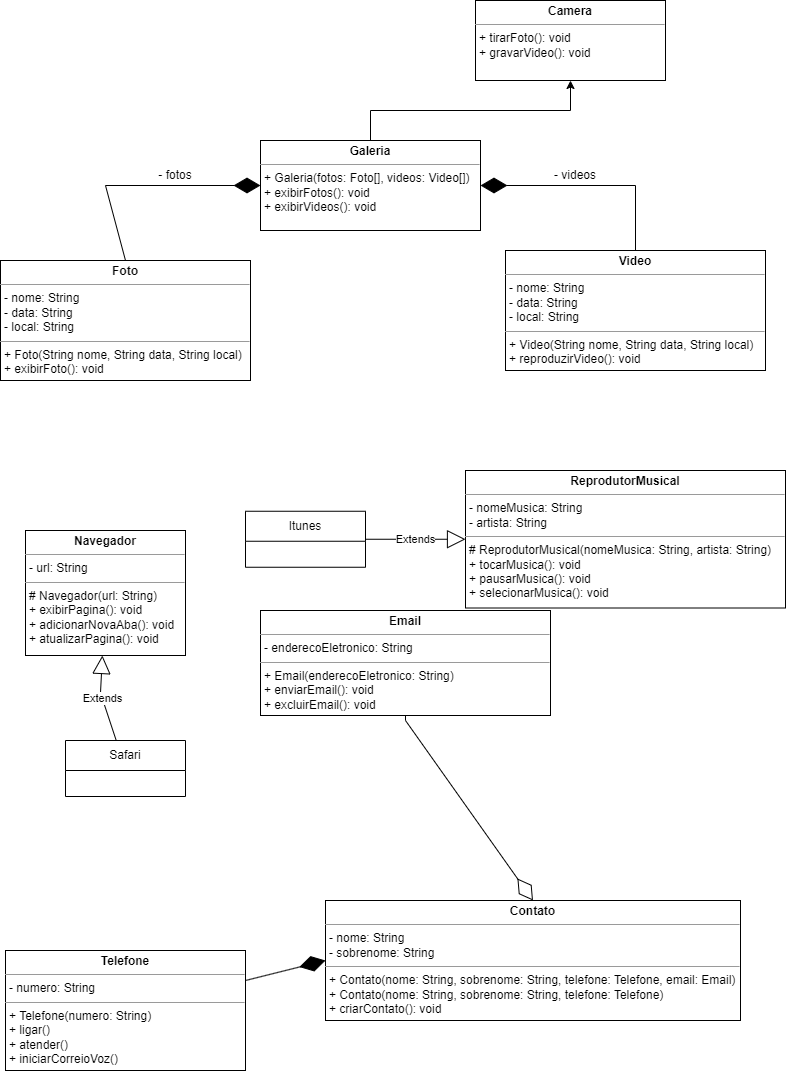

The diagram above was exported from draw.io. Its source (the exported page's mxGraphModel, read from the mxfile embedded in the PNG):
<mxGraphModel dx="2206" dy="1188" grid="1" gridSize="10" guides="1" tooltips="1" connect="1" arrows="1" fold="1" page="1" pageScale="1" pageWidth="827" pageHeight="1169" math="0" shadow="0">
  <root>
    <mxCell id="0" />
    <mxCell id="1" parent="0" />
    <mxCell id="OGoovPMYe2NJW6WIc1mm-11" value="&lt;p style=&quot;margin:0px;margin-top:4px;text-align:center;&quot;&gt;&lt;b&gt;Email&lt;/b&gt;&lt;/p&gt;&lt;hr size=&quot;1&quot;&gt;&lt;p style=&quot;margin:0px;margin-left:4px;&quot;&gt;- enderecoEletronico: String&lt;/p&gt;&lt;hr size=&quot;1&quot;&gt;&lt;p style=&quot;margin:0px;margin-left:4px;&quot;&gt;+ Email(enderecoEletronico: String)&lt;/p&gt;&lt;p style=&quot;margin:0px;margin-left:4px;&quot;&gt;+ enviarEmail(): void&lt;/p&gt;&lt;p style=&quot;margin:0px;margin-left:4px;&quot;&gt;+ excluirEmail(): void&lt;br&gt;&lt;/p&gt;" style="verticalAlign=top;align=left;overflow=fill;fontSize=12;fontFamily=Helvetica;html=1;whiteSpace=wrap;" vertex="1" parent="1">
      <mxGeometry x="275" y="640" width="290" height="105" as="geometry" />
    </mxCell>
    <mxCell id="OGoovPMYe2NJW6WIc1mm-12" value="&lt;p style=&quot;margin:0px;margin-top:4px;text-align:center;&quot;&gt;&lt;b&gt;Navegador&lt;/b&gt;&lt;/p&gt;&lt;hr size=&quot;1&quot;&gt;&lt;p style=&quot;margin:0px;margin-left:4px;&quot;&gt;- url: String&lt;/p&gt;&lt;hr size=&quot;1&quot;&gt;&lt;p style=&quot;margin:0px;margin-left:4px;&quot;&gt;# Navegador(url: String)&lt;/p&gt;&lt;p style=&quot;margin:0px;margin-left:4px;&quot;&gt;+ exibirPagina(): void&lt;/p&gt;&lt;p style=&quot;margin:0px;margin-left:4px;&quot;&gt;+ adicionarNovaAba(): void&lt;br&gt;&lt;/p&gt;&lt;p style=&quot;border-color: var(--border-color); margin: 0px 0px 0px 4px;&quot;&gt;+ atualizarPagina(): void&lt;br style=&quot;border-color: var(--border-color);&quot;&gt;&lt;/p&gt;&lt;p style=&quot;border-color: var(--border-color); margin: 0px 0px 0px 4px;&quot;&gt;&lt;br style=&quot;border-color: var(--border-color);&quot;&gt;&lt;/p&gt;" style="verticalAlign=top;align=left;overflow=fill;fontSize=12;fontFamily=Helvetica;html=1;whiteSpace=wrap;" vertex="1" parent="1">
      <mxGeometry x="40" y="560" width="160" height="125" as="geometry" />
    </mxCell>
    <mxCell id="OGoovPMYe2NJW6WIc1mm-15" value="Safari" style="swimlane;fontStyle=0;childLayout=stackLayout;horizontal=1;startSize=30;fillColor=default;horizontalStack=0;resizeParent=1;resizeParentMax=0;resizeLast=0;collapsible=1;marginBottom=0;whiteSpace=wrap;html=1;" vertex="1" parent="1">
      <mxGeometry x="80" y="770" width="120" height="56" as="geometry" />
    </mxCell>
    <mxCell id="OGoovPMYe2NJW6WIc1mm-17" value="&lt;p style=&quot;margin:0px;margin-top:4px;text-align:center;&quot;&gt;&lt;b&gt;ReprodutorMusical&lt;/b&gt;&lt;/p&gt;&lt;hr size=&quot;1&quot;&gt;&lt;p style=&quot;margin:0px;margin-left:4px;&quot;&gt;- nomeMusica: String&lt;/p&gt;&lt;p style=&quot;margin:0px;margin-left:4px;&quot;&gt;- artista: String&lt;/p&gt;&lt;hr size=&quot;1&quot;&gt;&lt;p style=&quot;margin:0px;margin-left:4px;&quot;&gt;#&amp;nbsp;ReprodutorMusical(nomeMusica: String, artista: String)&lt;/p&gt;&lt;p style=&quot;margin:0px;margin-left:4px;&quot;&gt;+ tocarMusica(): void&lt;/p&gt;&lt;p style=&quot;margin:0px;margin-left:4px;&quot;&gt;&lt;span style=&quot;background-color: initial;&quot;&gt;+ pausarMusica(): void&lt;/span&gt;&lt;br&gt;&lt;/p&gt;&lt;p style=&quot;border-color: var(--border-color); margin: 0px 0px 0px 4px;&quot;&gt;+ selecionarMusica(): void&lt;br style=&quot;border-color: var(--border-color);&quot;&gt;&lt;/p&gt;&lt;p style=&quot;border-color: var(--border-color); margin: 0px 0px 0px 4px;&quot;&gt;&lt;br style=&quot;border-color: var(--border-color);&quot;&gt;&lt;/p&gt;" style="verticalAlign=top;align=left;overflow=fill;fontSize=12;fontFamily=Helvetica;html=1;whiteSpace=wrap;" vertex="1" parent="1">
      <mxGeometry x="480" y="500" width="320" height="137.5" as="geometry" />
    </mxCell>
    <mxCell id="OGoovPMYe2NJW6WIc1mm-19" value="Itunes" style="swimlane;fontStyle=0;childLayout=stackLayout;horizontal=1;startSize=30;fillColor=default;horizontalStack=0;resizeParent=1;resizeParentMax=0;resizeLast=0;collapsible=1;marginBottom=0;whiteSpace=wrap;html=1;" vertex="1" parent="1">
      <mxGeometry x="260" y="540.75" width="120" height="56" as="geometry" />
    </mxCell>
    <mxCell id="OGoovPMYe2NJW6WIc1mm-21" value="Extends" style="endArrow=block;endSize=16;endFill=0;html=1;rounded=0;labelBackgroundColor=default;" edge="1" parent="1" source="OGoovPMYe2NJW6WIc1mm-19" target="OGoovPMYe2NJW6WIc1mm-17">
      <mxGeometry width="160" relative="1" as="geometry">
        <mxPoint x="310" y="650.0000000000001" as="sourcePoint" />
        <mxPoint x="550" y="681.6" as="targetPoint" />
      </mxGeometry>
    </mxCell>
    <mxCell id="OGoovPMYe2NJW6WIc1mm-43" style="edgeStyle=orthogonalEdgeStyle;rounded=0;orthogonalLoop=1;jettySize=auto;html=1;" edge="1" parent="1" source="OGoovPMYe2NJW6WIc1mm-25" target="OGoovPMYe2NJW6WIc1mm-34">
      <mxGeometry relative="1" as="geometry" />
    </mxCell>
    <mxCell id="OGoovPMYe2NJW6WIc1mm-25" value="&lt;p style=&quot;margin:0px;margin-top:4px;text-align:center;&quot;&gt;&lt;b&gt;Galeria&lt;/b&gt;&lt;/p&gt;&lt;hr size=&quot;1&quot;&gt;&lt;p style=&quot;margin:0px;margin-left:4px;&quot;&gt;&lt;span style=&quot;background-color: initial;&quot;&gt;+ Galeria(fotos: Foto[], videos: Video[])&lt;/span&gt;&lt;br&gt;&lt;/p&gt;&lt;p style=&quot;margin:0px;margin-left:4px;&quot;&gt;+ exibir&lt;span style=&quot;background-color: initial;&quot;&gt;Fotos(): void&lt;/span&gt;&lt;/p&gt;&lt;p style=&quot;margin:0px;margin-left:4px;&quot;&gt;&lt;span style=&quot;background-color: initial;&quot;&gt;+ exibirVideos(): void&lt;/span&gt;&lt;/p&gt;&lt;p style=&quot;border-color: var(--border-color); margin: 0px 0px 0px 4px;&quot;&gt;&lt;br style=&quot;border-color: var(--border-color);&quot;&gt;&lt;/p&gt;" style="verticalAlign=top;align=left;overflow=fill;fontSize=12;fontFamily=Helvetica;html=1;whiteSpace=wrap;" vertex="1" parent="1">
      <mxGeometry x="275" y="170" width="220" height="90" as="geometry" />
    </mxCell>
    <mxCell id="OGoovPMYe2NJW6WIc1mm-27" value="Extends" style="endArrow=block;endSize=16;endFill=0;html=1;rounded=0;" edge="1" parent="1" source="OGoovPMYe2NJW6WIc1mm-15" target="OGoovPMYe2NJW6WIc1mm-12">
      <mxGeometry x="-0.0033" width="160" relative="1" as="geometry">
        <mxPoint x="-60" y="730.5" as="sourcePoint" />
        <mxPoint x="90" y="630.5" as="targetPoint" />
        <Array as="points">
          <mxPoint x="115" y="722.5" />
        </Array>
        <mxPoint as="offset" />
      </mxGeometry>
    </mxCell>
    <mxCell id="OGoovPMYe2NJW6WIc1mm-28" value="&lt;p style=&quot;margin:0px;margin-top:4px;text-align:center;&quot;&gt;&lt;b&gt;Foto&lt;/b&gt;&lt;/p&gt;&lt;hr size=&quot;1&quot;&gt;&lt;p style=&quot;margin:0px;margin-left:4px;&quot;&gt;&lt;span style=&quot;background-color: initial;&quot;&gt;- nome: String&lt;/span&gt;&lt;br&gt;&lt;/p&gt;&lt;p style=&quot;margin:0px;margin-left:4px;&quot;&gt;- data: String&lt;/p&gt;&lt;p style=&quot;margin:0px;margin-left:4px;&quot;&gt;- local: String&lt;/p&gt;&lt;hr size=&quot;1&quot;&gt;&lt;p style=&quot;margin:0px;margin-left:4px;&quot;&gt;+ Foto(String nome, String data, String local)&lt;/p&gt;&lt;p style=&quot;margin:0px;margin-left:4px;&quot;&gt;+ exibir&lt;span style=&quot;background-color: initial;&quot;&gt;Foto(): void&lt;/span&gt;&lt;/p&gt;" style="verticalAlign=top;align=left;overflow=fill;fontSize=12;fontFamily=Helvetica;html=1;whiteSpace=wrap;" vertex="1" parent="1">
      <mxGeometry x="15" y="290" width="250" height="120" as="geometry" />
    </mxCell>
    <mxCell id="OGoovPMYe2NJW6WIc1mm-29" value="&lt;p style=&quot;margin:0px;margin-top:4px;text-align:center;&quot;&gt;&lt;b&gt;Video&lt;/b&gt;&lt;/p&gt;&lt;hr size=&quot;1&quot;&gt;&lt;p style=&quot;margin:0px;margin-left:4px;&quot;&gt;&lt;span style=&quot;background-color: initial;&quot;&gt;- nome: String&lt;/span&gt;&lt;br&gt;&lt;/p&gt;&lt;p style=&quot;margin:0px;margin-left:4px;&quot;&gt;- data: String&lt;/p&gt;&lt;p style=&quot;margin:0px;margin-left:4px;&quot;&gt;- local: String&lt;/p&gt;&lt;hr size=&quot;1&quot;&gt;&lt;p style=&quot;margin:0px;margin-left:4px;&quot;&gt;+ Video(String nome, String data, String local)&lt;/p&gt;&lt;p style=&quot;margin:0px;margin-left:4px;&quot;&gt;+ reproduzirVideo&lt;span style=&quot;background-color: initial;&quot;&gt;(): void&lt;/span&gt;&lt;/p&gt;" style="verticalAlign=top;align=left;overflow=fill;fontSize=12;fontFamily=Helvetica;html=1;whiteSpace=wrap;" vertex="1" parent="1">
      <mxGeometry x="520" y="280" width="260" height="120" as="geometry" />
    </mxCell>
    <mxCell id="OGoovPMYe2NJW6WIc1mm-30" value="" style="endArrow=diamondThin;endFill=1;endSize=24;html=1;rounded=0;exitX=0.5;exitY=0;exitDx=0;exitDy=0;entryX=0;entryY=0.5;entryDx=0;entryDy=0;" edge="1" parent="1" source="OGoovPMYe2NJW6WIc1mm-28" target="OGoovPMYe2NJW6WIc1mm-25">
      <mxGeometry width="160" relative="1" as="geometry">
        <mxPoint x="390" y="410" as="sourcePoint" />
        <mxPoint x="550" y="410" as="targetPoint" />
        <Array as="points">
          <mxPoint x="120" y="215" />
        </Array>
      </mxGeometry>
    </mxCell>
    <mxCell id="OGoovPMYe2NJW6WIc1mm-31" value="- fotos" style="text;html=1;strokeColor=none;fillColor=none;align=center;verticalAlign=middle;whiteSpace=wrap;rounded=0;labelBackgroundColor=default;" vertex="1" parent="1">
      <mxGeometry x="160" y="190" width="60" height="30" as="geometry" />
    </mxCell>
    <mxCell id="OGoovPMYe2NJW6WIc1mm-32" value="" style="endArrow=diamondThin;endFill=1;endSize=24;html=1;rounded=0;exitX=0.5;exitY=0;exitDx=0;exitDy=0;entryX=1;entryY=0.5;entryDx=0;entryDy=0;" edge="1" parent="1" source="OGoovPMYe2NJW6WIc1mm-29" target="OGoovPMYe2NJW6WIc1mm-25">
      <mxGeometry width="160" relative="1" as="geometry">
        <mxPoint x="590" y="265" as="sourcePoint" />
        <mxPoint x="750" y="190" as="targetPoint" />
        <Array as="points">
          <mxPoint x="650" y="215" />
        </Array>
      </mxGeometry>
    </mxCell>
    <mxCell id="OGoovPMYe2NJW6WIc1mm-33" value="- videos" style="text;html=1;strokeColor=none;fillColor=none;align=center;verticalAlign=middle;whiteSpace=wrap;rounded=0;labelBackgroundColor=default;" vertex="1" parent="1">
      <mxGeometry x="560" y="190" width="60" height="30" as="geometry" />
    </mxCell>
    <mxCell id="OGoovPMYe2NJW6WIc1mm-34" value="&lt;p style=&quot;margin:0px;margin-top:4px;text-align:center;&quot;&gt;&lt;b&gt;Camera&lt;/b&gt;&lt;/p&gt;&lt;hr size=&quot;1&quot;&gt;&lt;p style=&quot;margin:0px;margin-left:4px;&quot;&gt;&lt;/p&gt;&lt;p style=&quot;margin:0px;margin-left:4px;&quot;&gt;+ tirarFoto(): void&lt;br&gt;+ gravarVideo(): void&lt;/p&gt;" style="verticalAlign=top;align=left;overflow=fill;fontSize=12;fontFamily=Helvetica;html=1;whiteSpace=wrap;" vertex="1" parent="1">
      <mxGeometry x="490" y="30" width="190" height="80" as="geometry" />
    </mxCell>
    <mxCell id="OGoovPMYe2NJW6WIc1mm-37" value="&lt;p style=&quot;margin:0px;margin-top:4px;text-align:center;&quot;&gt;&lt;b&gt;Telefone&lt;/b&gt;&lt;/p&gt;&lt;hr size=&quot;1&quot;&gt;&lt;p style=&quot;margin:0px;margin-left:4px;&quot;&gt;- numero: String&lt;br&gt;&lt;/p&gt;&lt;hr size=&quot;1&quot;&gt;&lt;p style=&quot;border-color: var(--border-color); margin: 0px 0px 0px 4px;&quot;&gt;+ Telefone(numero: String)&lt;/p&gt;&lt;p style=&quot;border-color: var(--border-color); margin: 0px 0px 0px 4px;&quot;&gt;+ ligar()&lt;/p&gt;&lt;p style=&quot;border-color: var(--border-color); margin: 0px 0px 0px 4px;&quot;&gt;+ atender()&lt;/p&gt;&lt;p style=&quot;border-color: var(--border-color); margin: 0px 0px 0px 4px;&quot;&gt;+ iniciarCorreioVoz()&lt;/p&gt;" style="verticalAlign=top;align=left;overflow=fill;fontSize=12;fontFamily=Helvetica;html=1;whiteSpace=wrap;" vertex="1" parent="1">
      <mxGeometry x="20" y="980" width="240" height="120" as="geometry" />
    </mxCell>
    <mxCell id="OGoovPMYe2NJW6WIc1mm-38" value="&lt;p style=&quot;margin:0px;margin-top:4px;text-align:center;&quot;&gt;&lt;b&gt;Contato&lt;/b&gt;&lt;/p&gt;&lt;hr size=&quot;1&quot;&gt;&lt;p style=&quot;margin:0px;margin-left:4px;&quot;&gt;- nome: String&lt;br&gt;&lt;/p&gt;&lt;p style=&quot;margin:0px;margin-left:4px;&quot;&gt;- sobrenome: String&lt;/p&gt;&lt;hr size=&quot;1&quot;&gt;&lt;p style=&quot;border-color: var(--border-color); margin: 0px 0px 0px 4px;&quot;&gt;+ Contato(nome: String, sobrenome: String, telefone: Telefone, email: Email)&lt;/p&gt;&lt;p style=&quot;border-color: var(--border-color); margin: 0px 0px 0px 4px;&quot;&gt;+ Contato(nome: String, sobrenome: String, telefone: Telefone)&lt;/p&gt;&lt;p style=&quot;border-color: var(--border-color); margin: 0px 0px 0px 4px;&quot;&gt;+ criarContato(): void&lt;/p&gt;" style="verticalAlign=top;align=left;overflow=fill;fontSize=12;fontFamily=Helvetica;html=1;whiteSpace=wrap;" vertex="1" parent="1">
      <mxGeometry x="340" y="930" width="415" height="120" as="geometry" />
    </mxCell>
    <mxCell id="OGoovPMYe2NJW6WIc1mm-39" value="" style="endArrow=diamondThin;endFill=1;endSize=24;html=1;rounded=0;entryX=0;entryY=0.5;entryDx=0;entryDy=0;" edge="1" parent="1" target="OGoovPMYe2NJW6WIc1mm-38" source="OGoovPMYe2NJW6WIc1mm-37">
      <mxGeometry width="160" relative="1" as="geometry">
        <mxPoint x="220" y="1145" as="sourcePoint" />
        <mxPoint x="320" y="1149" as="targetPoint" />
      </mxGeometry>
    </mxCell>
    <mxCell id="OGoovPMYe2NJW6WIc1mm-40" value="" style="endArrow=diamondThin;endFill=0;endSize=24;html=1;rounded=0;entryX=0.5;entryY=0;entryDx=0;entryDy=0;exitX=0.5;exitY=1;exitDx=0;exitDy=0;" edge="1" parent="1" source="OGoovPMYe2NJW6WIc1mm-11" target="OGoovPMYe2NJW6WIc1mm-38">
      <mxGeometry width="160" relative="1" as="geometry">
        <mxPoint x="420" y="1030" as="sourcePoint" />
        <mxPoint x="580" y="1030" as="targetPoint" />
        <Array as="points">
          <mxPoint x="420" y="750" />
        </Array>
      </mxGeometry>
    </mxCell>
  </root>
</mxGraphModel>